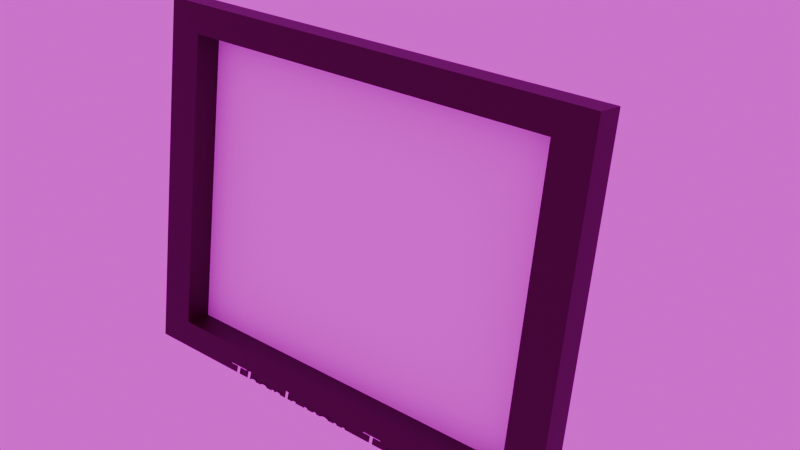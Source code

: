 # Source: Photo.blend  (saved by Blender 4.5.88; exported with 4.5.12 LTS)
import bpy
from mathutils import Matrix  # noqa: F401  (used for matrix-valued properties, if any)

bpy.ops.wm.read_factory_settings(use_empty=True)
scene = bpy.context.scene
scene.name = 'Scene'

# ---- collections
col_collection = bpy.data.collections.new('Collection'); scene.collection.children.link(col_collection)

# ---- images (referenced by path relative to the original .blend; pixels are not part of the script)
import os
ASSET_DIR = os.environ.get("B2B_ASSET_DIR", "")  # directory of the original .blend (textures are referenced by path, not embedded)
HERE = os.path.dirname(os.path.abspath(__file__))  # packed textures are extracted next to this script under _unpacked/

def load_image(name, relpath, width, height, colorspace="sRGB"):
    """Load a texture the original file referenced (path relative to the .blend, or extracted next to this script)."""
    p = next((c for c in (os.path.join(HERE, relpath), os.path.join(ASSET_DIR, relpath)) if relpath and os.path.exists(c)), "")
    if p:
        img = bpy.data.images.load(p, check_existing=True)
        img.name = name
    else:  # same state as the original file: an image datablock whose file is absent (Cycles renders it pink)
        img = bpy.data.images.new(name, width, height)
        img.source = "FILE"
        img.filepath = "//" + (relpath or name)
    img.colorspace_settings.name = colorspace
    return img
img_image_jpg = load_image('image.jpg', 'image.jpg', 1024, 1024, 'sRGB')
img_abandoned_slipway_4k_hdr = load_image('abandoned_slipway_4k.hdr', 'abandoned_slipway_4k.hdr', 1024, 1024, 'Linear Rec.709')

# ---- materials (node trees are filled in below, after node groups)
mat_photo = bpy.data.materials.new('Photo')
mat_frame = bpy.data.materials.new('frame')
mat_material_001 = bpy.data.materials.new('Material.001')

# ---- material node trees
mat_photo.use_nodes = True; mat_photo.node_tree.nodes.clear()
_N = mat_photo.node_tree.nodes; _L = mat_photo.node_tree.links
n0 = _N.new('ShaderNodeBsdfPrincipled'); n0.name = 'Principled BSDF'; n0.location = (-200, 100)
n0.inputs[2].default_value = 1.0
n1 = _N.new('ShaderNodeOutputMaterial'); n1.name = 'Material Output'; n1.location = (200, 100)
n2 = _N.new('ShaderNodeTexImage'); n2.name = 'Image Texture'; n2.location = (-480, 60)
n2.image = img_image_jpg
n3 = _N.new('ShaderNodeMapping'); n3.name = 'Mapping'; n3.location = (-660, 60)
n4 = _N.new('ShaderNodeTexCoord'); n4.name = 'Texture Coordinate'; n4.location = (-840, 60)
_L.new(n0.outputs[0], n1.inputs[0])
_L.new(n2.outputs[0], n0.inputs[0])
_L.new(n3.outputs[0], n2.inputs[0])
_L.new(n4.outputs[2], n3.inputs[0])
n1.is_active_output = True
mat_frame.use_nodes = True; mat_frame.node_tree.nodes.clear()
_N = mat_frame.node_tree.nodes; _L = mat_frame.node_tree.links
n0 = _N.new('ShaderNodeBsdfPrincipled'); n0.name = 'Principled BSDF'; n0.location = (-200, 100)
n0.inputs[0].default_value = (0.03295, 0.00918, 0.006541, 1.0)
n1 = _N.new('ShaderNodeOutputMaterial'); n1.name = 'Material Output'; n1.location = (200, 100)
_L.new(n0.outputs[0], n1.inputs[0])
n1.is_active_output = True
mat_material_001.use_nodes = True; mat_material_001.node_tree.nodes.clear()
_N = mat_material_001.node_tree.nodes; _L = mat_material_001.node_tree.links
n0 = _N.new('ShaderNodeBsdfPrincipled'); n0.name = 'Principled BSDF'; n0.location = (-200, 100)
n0.inputs[0].default_value = (1.0, 1.0, 1.0, 1.0)
n1 = _N.new('ShaderNodeOutputMaterial'); n1.name = 'Material Output'; n1.location = (200, 100)
_L.new(n0.outputs[0], n1.inputs[0])
n1.is_active_output = True

# ---- world
world_world = bpy.data.worlds.new('World'); scene.world = world_world
world_world.use_nodes = True; world_world.node_tree.nodes.clear()
_N = world_world.node_tree.nodes; _L = world_world.node_tree.links
n0 = _N.new('ShaderNodeOutputWorld'); n0.name = 'World Output'; n0.location = (300, 300)
n1 = _N.new('ShaderNodeBackground'); n1.name = 'Background'; n1.location = (10, 300)
n2 = _N.new('ShaderNodeMapping'); n2.name = 'Mapping'; n2.location = (-450, 260)
n3 = _N.new('ShaderNodeTexCoord'); n3.name = 'Texture Coordinate'; n3.location = (-630, 260)
n4 = _N.new('ShaderNodeTexEnvironment'); n4.name = 'Environment Texture'; n4.location = (-270, 260)
n4.image = img_abandoned_slipway_4k_hdr
_L.new(n1.outputs[0], n0.inputs[0])
_L.new(n4.outputs[0], n1.inputs[0])
_L.new(n2.outputs[0], n4.inputs[0])
_L.new(n3.outputs[0], n2.inputs[0])
n0.is_active_output = True
world_world.color = (0.05088, 0.05088, 0.05088)
world_world.use_sun_shadow = False
world_world.sun_shadow_jitter_overblur = 0.0

# ---- lights
light_point = bpy.data.lights.new('Point', 'POINT')
light_point.transmission_factor = 0.0
light_point.use_soft_falloff = False
light_point.energy = 2738.0
light_point.shadow_maximum_resolution = 0.006
light_point.use_absolute_resolution = True

# ---- meshes
me_cube_001 = bpy.data.meshes.new('Cube.001')
me_cube_001.from_pydata([(-0.841, -1.077, -0.841), (-0.841, -1.077, 0.841), (-0.3266, 1.0, 0.4784), (-0.3266, 1.0, 0.6035), (0.841, -1.077, -0.841), (0.841, -1.077, 0.841), (0.3266, 1.0, 0.4784), (0.3266, 1.0, 0.6035), (-1.0, -1.0, -1.0), (-1.0, -1.0, 1.0), (1.0, -1.0, 1.0), (1.0, -1.0, -1.0), (-0.841, 0.7945, -0.841), (-0.841, 0.7945, 0.841), (0.841, 0.7945, 0.841), (0.841, 0.7945, -0.841), (-1.0, 1.0, 1.0), (-1.0, 1.0, -1.0), (1.0, 1.0, -1.0), (1.0, 1.0, 1.0), (-0.3266, 11.31, -0.8766), (-0.3266, 10.41, -0.8872), (0.3266, 10.41, -0.8872), (0.3266, 11.31, -0.8766)], [], [(8, 9, 16, 17), (3, 7, 23, 20), (18, 19, 10, 11), (0, 4, 15, 12), (17, 18, 11, 8), (19, 16, 9, 10), (0, 1, 9, 8), (5, 4, 11, 10), (4, 0, 8, 11), (1, 5, 10, 9), (15, 14, 13, 12), (1, 0, 12, 13), (5, 1, 13, 14), (4, 5, 14, 15), (3, 2, 17, 16), (2, 6, 18, 17), (7, 3, 16, 19), (6, 7, 19, 18), (21, 20, 23, 22), (2, 3, 20, 21), (7, 6, 22, 23), (6, 2, 21, 22)])
me_cube_001.polygons.foreach_set('material_index', [1, 1, 1, 1, 1, 1, 1, 1, 1, 1, 0, 1, 1, 1, 1, 1, 1, 1, 1, 1, 1, 1])
_uv = me_cube_001.uv_layers.new(name='UVMap')
_uv.uv.foreach_set('vector', [0.4876, 0.4504, 0.5124, 0.4504, 0.5124, 0.4752, 0.4876, 0.4752, 0.504, 0.4836, 0.504, 0.4917, 0.504, 0.4917, 0.504, 0.4836, 0.4876, 0.5, 0.5124, 0.5, 0.5124, 0.5248, 0.4876, 0.5248, 0.4904, 0.5467, 0.4904, 0.5276, 0.4904, 0.5276, 0.4904, 0.5467, 0.4628, 0.5, 0.4876, 0.5, 0.4876, 0.5248, 0.4628, 0.5248, 0.5124, 0.5, 0.5372, 0.5, 0.5372, 0.5248, 0.5124, 0.5248, 0.4904, 0.5467, 0.5096, 0.5467, 0.5124, 0.5496, 0.4876, 0.5496, 0.5096, 0.5276, 0.4904, 0.5276, 0.4876, 0.5248, 0.5124, 0.5248, 0.4904, 0.5276, 0.4904, 0.5467, 0.4876, 0.5496, 0.4876, 0.5248, 0.5096, 0.5467, 0.5096, 0.5276, 0.5124, 0.5248, 0.5124, 0.5496, 0.9975, 0.002352, 0.9975, 0.9976, 0.002511, 0.9976, 0.002511, 0.002352, 0.5096, 0.5467, 0.4904, 0.5467, 0.4904, 0.5467, 0.5096, 0.5467, 0.5096, 0.5276, 0.5096, 0.5467, 0.5096, 0.5467, 0.5096, 0.5276, 0.4904, 0.5276, 0.5096, 0.5276, 0.5096, 0.5276, 0.4904, 0.5276, 0.504, 0.4836, 0.496, 0.4836, 0.4876, 0.4752, 0.5124, 0.4752, 0.496, 0.4836, 0.496, 0.4917, 0.4876, 0.5, 0.4876, 0.4752, 0.504, 0.4917, 0.504, 0.4836, 0.5124, 0.4752, 0.5124, 0.5, 0.496, 0.4917, 0.504, 0.4917, 0.5124, 0.5, 0.4876, 0.5, 0.496, 0.4836, 0.504, 0.4836, 0.504, 0.4917, 0.496, 0.4917, 0.496, 0.4836, 0.504, 0.4836, 0.504, 0.4836, 0.496, 0.4836, 0.504, 0.4917, 0.496, 0.4917, 0.496, 0.4917, 0.504, 0.4917, 0.496, 0.4917, 0.496, 0.4836, 0.496, 0.4836, 0.496, 0.4917])
me_cube_001.materials.append(mat_photo)
me_cube_001.materials.append(mat_frame)
me_cube_001.update()

# ---- curves / text
txt_text = bpy.data.curves.new('Text', 'FONT')
txt_text.dimensions = '2D'
txt_text.body = 'Thank you, Team'
txt_text.materials.append(mat_material_001)
txt_text.align_x = 'CENTER'

# ---- objects
ob_point = bpy.data.objects.new('Point', light_point)
ob_cube = bpy.data.objects.new('Cube', me_cube_001)
ob_text = bpy.data.objects.new('Text', txt_text)

# ---- transforms, parenting, visibility, modifiers, constraints
ob_point.location = (2.015, 1.361, 1.343)
ob_cube.location = (0.0, 0.0, 5.096)
ob_cube.rotation_euler = (-0.1508, -0.0, 0.0)
ob_cube.scale = (6.346, 0.3893, 4.85)
ob_text.location = (0.0, -1.272, 0.0)
ob_text.rotation_euler = (-5.018, -0.0, 0.0)

# ---- collection membership
col_collection.objects.link(ob_point)
col_collection.objects.link(ob_cube)
col_collection.objects.link(ob_text)

# ---- scene / render settings (as saved in the file)
scene.frame_start = 1; scene.frame_end = 250; scene.frame_set(1)
scene.render.engine = 'BLENDER_EEVEE_NEXT'
scene.render.film_transparent = True
scene.eevee.use_gtao = True
bpy.context.view_layer.update()

# ---- added for rendering (the .blend has no active camera): camera
cam_auto = bpy.data.cameras.new('AutoCamera')
cam_auto.lens = 50.0
cam_auto.sensor_width = 36.0
cam_auto.clip_end = 1000.0
ob_auto_camera = bpy.data.objects.new('AutoCamera', cam_auto)
scene.collection.objects.link(ob_auto_camera)
ob_auto_camera.location = (16.2557, -17.6371, 17.8011)
ob_auto_camera.rotation_euler = (1.09748, -7.21219e-08, 0.694738)
scene.camera = ob_auto_camera
bpy.context.view_layer.update()
